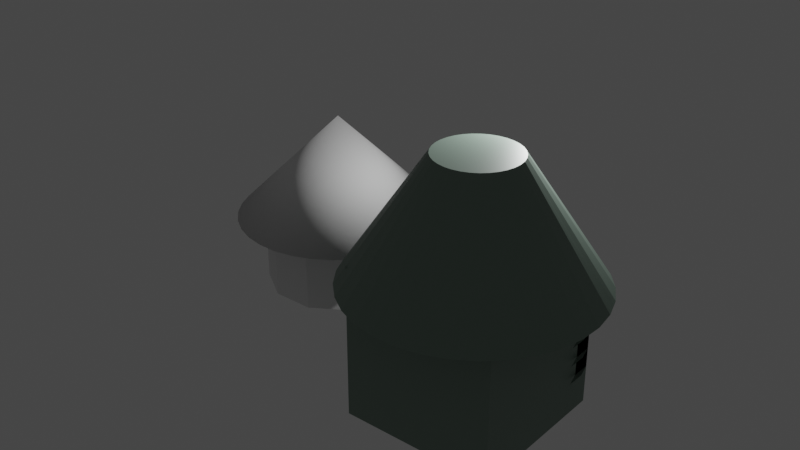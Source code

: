 # Source: 3DHut.blend  (saved by Blender 2.90.8; exported with 4.5.12 LTS)
import bpy
from mathutils import Matrix  # noqa: F401  (used for matrix-valued properties, if any)

bpy.ops.wm.read_factory_settings(use_empty=True)
scene = bpy.context.scene
scene.name = 'Scene'

# ---- collections
col_collection = bpy.data.collections.new('Collection'); scene.collection.children.link(col_collection)

# ---- materials (node trees are filled in below, after node groups)
mat_material_001 = bpy.data.materials.new('Material.001')
mat_material_001.use_transparent_shadow = False

# ---- material node trees
mat_material_001.use_nodes = True; mat_material_001.node_tree.nodes.clear()
_N = mat_material_001.node_tree.nodes; _L = mat_material_001.node_tree.links
n0 = _N.new('ShaderNodeBsdfPrincipled'); n0.name = 'Principled BSDF'; n0.location = (10, 300)
n0.distribution = 'GGX'
n0.subsurface_method = 'BURLEY'
n0.inputs[0].default_value = (0.1906, 0.2598, 0.2158, 1.0)
n0.inputs[3].default_value = 1.45
n0.inputs[10].default_value = 0.0
n0.inputs[27].default_value = (0.0, 0.0, 0.0, 1.0)
n0.inputs[28].default_value = 1.0
n1 = _N.new('ShaderNodeOutputMaterial'); n1.name = 'Material Output'; n1.location = (300, 300)
_L.new(n0.outputs[0], n1.inputs[0])
n1.is_active_output = True

# ---- world
world_world = bpy.data.worlds.new('World'); scene.world = world_world
world_world.use_nodes = True; world_world.node_tree.nodes.clear()
_N = world_world.node_tree.nodes; _L = world_world.node_tree.links
n0 = _N.new('ShaderNodeOutputWorld'); n0.name = 'World Output'; n0.location = (300, 300)
n1 = _N.new('ShaderNodeBackground'); n1.name = 'Background'; n1.location = (10, 300)
n1.inputs[0].default_value = (0.05088, 0.05088, 0.05088, 1.0)
_L.new(n1.outputs[0], n0.inputs[0])
n0.is_active_output = True
world_world.color = (0.05088, 0.05088, 0.05088)
world_world.use_sun_shadow = False
world_world.sun_shadow_jitter_overblur = 0.0

# ---- lights
light_light = bpy.data.lights.new('Light', 'POINT')
light_light.transmission_factor = 0.0
light_light.energy = 1000.0
light_light.shadow_soft_size = 0.1
light_light.shadow_maximum_resolution = 0.006
light_light.use_absolute_resolution = True

# ---- meshes
me_cylinder_003 = bpy.data.meshes.new('Cylinder.003')
me_cylinder_003.from_pydata([(0.0, 2.0, -1.0), (0.0, 2.0, 1.0), (1.081, 1.683, -1.0), (1.081, 1.683, 1.0), (1.819, 0.8308, -1.0), (1.819, 0.8308, 1.0), (1.98, -0.2846, -1.0), (1.98, -0.2846, 1.0), (1.511, -1.31, -1.0), (1.511, -1.31, 1.0), (0.5635, -1.919, -1.0), (0.5635, -1.919, 1.0), (-0.5635, -1.919, -1.0), (-0.5635, -1.919, 1.0), (-1.511, -1.31, -1.0), (-1.511, -1.31, 1.0), (-1.98, -0.2846, -1.0), (-1.98, -0.2846, 1.0), (-1.819, 0.8308, -1.0), (-1.819, 0.8308, 1.0), (-1.081, 1.683, -1.0), (-1.081, 1.683, 1.0), (-0.03211, 2.815, 0.8945), (0.4903, 2.765, 0.8945), (0.9939, 2.617, 0.8945), (1.46, 2.377, 0.8945), (1.873, 2.053, 0.8945), (2.217, 1.656, 0.8945), (2.479, 1.201, 0.8945), (2.651, 0.7055, 0.8945), (2.725, 0.186, 0.8945), (2.7, -0.3382, 0.8945), (2.577, -0.8483, 0.8945), (2.359, -1.326, 0.8945), (2.054, -1.753, 0.8945), (1.674, -2.115, 0.8945), (1.233, -2.399, 0.8945), (0.7456, -2.594, 0.8945), (0.2303, -2.693, 0.8945), (-0.2945, -2.693, 0.8945), (-0.8099, -2.594, 0.8945), (-1.297, -2.399, 0.8945), (-1.739, -2.115, 0.8945), (-2.118, -1.753, 0.8945), (-2.423, -1.326, 0.8945), (-2.641, -0.8483, 0.8945), (-2.765, -0.3382, 0.8945), (-2.79, 0.186, 0.8945), (-2.715, 0.7055, 0.8945), (-2.543, 1.201, 0.8945), (-2.281, 1.656, 0.8945), (-1.937, 2.053, 0.8945), (-1.525, 2.377, 0.8945), (-1.058, 2.617, 0.8945), (-0.5546, 2.765, 0.8945), (-0.03211, 0.05463, 3.655)], [], [(2, 3, 5, 4), (4, 5, 7, 6), (6, 7, 9, 8), (8, 9, 11, 10), (10, 11, 13, 12), (12, 13, 15, 14), (14, 15, 17, 16), (16, 17, 19, 18), (3, 1, 21, 19, 17, 15, 13, 11, 9, 7, 5), (18, 19, 21, 20), (20, 21, 1, 0), (0, 2, 4, 6, 8, 10, 12, 14, 16, 18, 20), (22, 55, 23), (23, 55, 24), (24, 55, 25), (25, 55, 26), (26, 55, 27), (27, 55, 28), (28, 55, 29), (29, 55, 30), (30, 55, 31), (31, 55, 32), (32, 55, 33), (33, 55, 34), (34, 55, 35), (35, 55, 36), (36, 55, 37), (37, 55, 38), (38, 55, 39), (39, 55, 40), (40, 55, 41), (41, 55, 42), (42, 55, 43), (43, 55, 44), (44, 55, 45), (45, 55, 46), (46, 55, 47), (47, 55, 48), (48, 55, 49), (49, 55, 50), (50, 55, 51), (51, 55, 52), (52, 55, 53), (22, 23, 24, 25, 26, 27, 28, 29, 30, 31, 32, 33, 34, 35, 36, 37, 38, 39, 40, 41, 42, 43, 44, 45, 46, 47, 48, 49, 50, 51, 52, 53, 54), (53, 55, 54), (54, 55, 22)])
me_cylinder_003.polygons.foreach_set('use_smooth', [0, 0, 0, 0, 0, 0, 0, 0, 0, 0, 0, 0, 1, 1, 1, 1, 1, 1, 1, 1, 1, 1, 1, 1, 1, 1, 1, 1, 1, 1, 1, 1, 1, 1, 1, 1, 1, 1, 1, 1, 1, 1, 1, 1, 1, 1])
_uv = me_cylinder_003.uv_layers.new(name='UVMap')
_uv.uv.foreach_set('vector', [0.9091, 0.5, 0.9091, 1.0, 0.8182, 1.0, 0.8182, 0.5, 0.8182, 0.5, 0.8182, 1.0, 0.7273, 1.0, 0.7273, 0.5, 0.7273, 0.5, 0.7273, 1.0, 0.6364, 1.0, 0.6364, 0.5, 0.6364, 0.5, 0.6364, 1.0, 0.5455, 1.0, 0.5455, 0.5, 0.5455, 0.5, 0.5455, 1.0, 0.4545, 1.0, 0.4545, 0.5, 0.4545, 0.5, 0.4545, 1.0, 0.3636, 1.0, 0.3636, 0.5, 0.3636, 0.5, 0.3636, 1.0, 0.2727, 1.0, 0.2727, 0.5, 0.2727, 0.5, 0.2727, 1.0, 0.1818, 1.0, 0.1818, 0.5, 0.3798, 0.4519, 0.25, 0.49, 0.1202, 0.4519, 0.03169, 0.3497, 0.01244, 0.2158, 0.06862, 0.09283, 0.1824, 0.01972, 0.3176, 0.01972, 0.4314, 0.09283, 0.4876, 0.2158, 0.4683, 0.3497, 0.1818, 0.5, 0.1818, 1.0, 0.09091, 1.0, 0.09091, 0.5, 0.09091, 0.5, 0.09091, 1.0, -1.788e-07, 1.0, -1.788e-07, 0.5, 0.75, 0.49, 0.8798, 0.4519, 0.9683, 0.3497, 0.9876, 0.2158, 0.9314, 0.09283, 0.8176, 0.01972, 0.6824, 0.01972, 0.5686, 0.09283, 0.5124, 0.2158, 0.5317, 0.3497, 0.6202, 0.4519, 0.25, 0.49, 0.25, 0.25, 0.2954, 0.4857, 0.2954, 0.4857, 0.25, 0.25, 0.3392, 0.4728, 0.3392, 0.4728, 0.25, 0.25, 0.3798, 0.4519, 0.3798, 0.4519, 0.25, 0.25, 0.4156, 0.4237, 0.4156, 0.4237, 0.25, 0.25, 0.4455, 0.3892, 0.4455, 0.3892, 0.25, 0.25, 0.4683, 0.3497, 0.4683, 0.3497, 0.25, 0.25, 0.4832, 0.3066, 0.4832, 0.3066, 0.25, 0.25, 0.4897, 0.2614, 0.4897, 0.2614, 0.25, 0.25, 0.4876, 0.2158, 0.4876, 0.2158, 0.25, 0.25, 0.4768, 0.1715, 0.4768, 0.1715, 0.25, 0.25, 0.4578, 0.13, 0.4578, 0.13, 0.25, 0.25, 0.4314, 0.09283, 0.4314, 0.09283, 0.25, 0.25, 0.3984, 0.06135, 0.3984, 0.06135, 0.25, 0.25, 0.36, 0.03668, 0.36, 0.03668, 0.25, 0.25, 0.3176, 0.01972, 0.3176, 0.01972, 0.25, 0.25, 0.2728, 0.01109, 0.2728, 0.01109, 0.25, 0.25, 0.2272, 0.01109, 0.2272, 0.01109, 0.25, 0.25, 0.1824, 0.01972, 0.1824, 0.01972, 0.25, 0.25, 0.14, 0.03668, 0.14, 0.03668, 0.25, 0.25, 0.1016, 0.06135, 0.1016, 0.06135, 0.25, 0.25, 0.06862, 0.09283, 0.06862, 0.09283, 0.25, 0.25, 0.04215, 0.13, 0.04215, 0.13, 0.25, 0.25, 0.0232, 0.1715, 0.0232, 0.1715, 0.25, 0.25, 0.01244, 0.2158, 0.01244, 0.2158, 0.25, 0.25, 0.01027, 0.2614, 0.01027, 0.2614, 0.25, 0.25, 0.01677, 0.3066, 0.01677, 0.3066, 0.25, 0.25, 0.03169, 0.3497, 0.03169, 0.3497, 0.25, 0.25, 0.0545, 0.3892, 0.0545, 0.3892, 0.25, 0.25, 0.08438, 0.4237, 0.08438, 0.4237, 0.25, 0.25, 0.1202, 0.4519, 0.1202, 0.4519, 0.25, 0.25, 0.1608, 0.4728, 0.75, 0.49, 0.7954, 0.4857, 0.8392, 0.4728, 0.8798, 0.4519, 0.9156, 0.4237, 0.9455, 0.3892, 0.9683, 0.3497, 0.9832, 0.3066, 0.9897, 0.2614, 0.9876, 0.2158, 0.9768, 0.1715, 0.9578, 0.13, 0.9314, 0.09283, 0.8984, 0.06135, 0.86, 0.03668, 0.8176, 0.01972, 0.7728, 0.01109, 0.7272, 0.01109, 0.6824, 0.01972, 0.64, 0.03668, 0.6016, 0.06135, 0.5686, 0.09283, 0.5422, 0.13, 0.5232, 0.1715, 0.5124, 0.2158, 0.5103, 0.2614, 0.5168, 0.3066, 0.5317, 0.3497, 0.5545, 0.3892, 0.5844, 0.4237, 0.6202, 0.4519, 0.6608, 0.4728, 0.7046, 0.4857, 0.1608, 0.4728, 0.25, 0.25, 0.2046, 0.4857, 0.2046, 0.4857, 0.25, 0.25, 0.25, 0.49])
me_cylinder_003.use_remesh_fix_poles = True
me_cylinder_003.use_remesh_preserve_attributes = False
me_cylinder_003.use_mirror_vertex_groups = False
me_cylinder_003.update()
me_cylinder_004 = bpy.data.meshes.new('Cylinder.004')
me_cylinder_004.from_pydata([(1.98, -0.2846, -1.0)], [], [])
_uv = me_cylinder_004.uv_layers.new(name='UVMap')
_uv.uv.foreach_set('vector', [])
me_cylinder_004.use_remesh_fix_poles = True
me_cylinder_004.use_remesh_preserve_attributes = False
me_cylinder_004.use_mirror_vertex_groups = False
me_cylinder_004.update()
me_cube_001 = bpy.data.meshes.new('Cube.001')
me_cube_001.from_pydata([(-0.1, -0.1, -0.1), (-0.1, -0.1, 0.1), (-0.1, 0.1, -0.1), (-0.1, 0.1, 0.1), (0.1, -0.1, -0.1), (0.1, -0.1, 0.1), (0.1, 0.1, -0.1), (0.1, 0.1, 0.1), (-0.942, 0.1577, -0.7963), (-0.942, 0.1577, 1.204), (0.1393, -0.1598, -0.7963), (0.1393, -0.1598, 1.204)], [], [(0, 1, 3, 2), (2, 3, 7, 6), (6, 7, 5, 4), (4, 5, 1, 0), (2, 6, 4, 0), (7, 3, 1, 5), (8, 9, 11, 10)])
me_cube_001.polygons.foreach_set('use_smooth', [1, 1, 1, 1, 1, 1, 0])
_uv = me_cube_001.uv_layers.new(name='UVMap')
_uv.uv.foreach_set('vector', [0.375, 0.0, 0.625, 0.0, 0.625, 0.25, 0.375, 0.25, 0.375, 0.25, 0.625, 0.25, 0.625, 0.5, 0.375, 0.5, 0.375, 0.5, 0.625, 0.5, 0.625, 0.75, 0.375, 0.75, 0.375, 0.75, 0.625, 0.75, 0.625, 1.0, 0.375, 1.0, 0.125, 0.5, 0.375, 0.5, 0.375, 0.75, 0.125, 0.75, 0.625, 0.5, 0.875, 0.5, 0.875, 0.75, 0.625, 0.75, 1.0, 0.5, 1.0, 1.0, 0.9091, 1.0, 0.9091, 0.5])
me_cube_001.use_remesh_fix_poles = True
me_cube_001.use_remesh_preserve_attributes = False
me_cube_001.use_mirror_vertex_groups = False
me_cube_001.update()
me_cube_005 = bpy.data.meshes.new('Cube.005')
me_cube_005.from_pydata([(-1.9, -1.9, -1.9), (-1.9, -1.9, 1.9), (-1.9, 1.9, -1.9), (-1.9, 1.9, 1.9), (1.9, -1.9, -1.9), (1.9, -1.9, 1.9), (1.9, 1.9, -1.9), (1.9, 1.9, 1.9), (-1.9, 1.9, 0.0), (0.1187, 1.9, -1.9), (0.0, 1.9, 1.9), (1.9, 1.9, 0.0), (0.09447, 1.9, 0.09447), (-1.9, 1.9, -0.95), (-1.069, 1.9, -1.9), (1.9, 1.9, -0.95), (-1.9, 1.9, 0.95), (0.95, 1.9, -1.9), (1.9, 1.9, 0.95), (0.95, 1.9, 0.0), (-1.016, 1.9, 0.02743), (0.05937, 1.9, -0.95), (-1.069, 1.9, -0.95), (0.95, 1.9, -0.95), (-1.9, 1.9, 0.475), (1.9, 1.9, 0.475), (1.425, 1.9, 0.0), (-0.5938, 1.9, 0.05938), (0.475, 1.9, 0.0), (-1.425, 1.9, 0.0), (-1.425, 1.9, 0.475), (1.425, 1.9, 0.475), (0.09101, 2.96, 1.425), (0.09101, 0.9602, 4.425), (0.6588, 2.906, 1.425), (0.2803, 0.9421, 4.425), (1.206, 2.745, 1.425), (0.4627, 0.8886, 4.425), (1.713, 2.484, 1.425), (0.6317, 0.8015, 4.425), (2.161, 2.131, 1.425), (0.7811, 0.6839, 4.425), (2.535, 1.7, 1.425), (0.9056, 0.5403, 4.425), (2.82, 1.206, 1.425), (1.001, 0.3756, 4.425), (3.006, 0.6675, 1.425), (1.063, 0.196, 4.425), (3.088, 0.103, 1.425), (1.09, 0.007788, 4.425), (3.06, -0.4667, 1.425), (1.081, -0.1821, 4.425), (2.926, -1.021, 1.425), (1.036, -0.3669, 4.425), (2.689, -1.54, 1.425), (0.957, -0.5398, 4.425), (2.358, -2.004, 1.425), (0.8468, -0.6947, 4.425), (1.945, -2.398, 1.425), (0.7092, -0.8258, 4.425), (1.466, -2.706, 1.425), (0.5492, -0.9286, 4.425), (0.9362, -2.918, 1.425), (0.3727, -0.9993, 4.425), (0.3762, -3.026, 1.425), (0.1861, -1.035, 4.425), (-0.1942, -3.026, 1.425), (-0.004042, -1.035, 4.425), (-0.7542, -2.918, 1.425), (-0.1907, -0.9993, 4.425), (-1.284, -2.706, 1.425), (-0.3672, -0.9286, 4.425), (-1.763, -2.398, 1.425), (-0.5271, -0.8258, 4.425), (-2.176, -2.004, 1.425), (-0.6647, -0.6947, 4.425), (-2.507, -1.54, 1.425), (-0.775, -0.5398, 4.425), (-2.744, -1.021, 1.425), (-0.854, -0.3669, 4.425), (-2.878, -0.4667, 1.425), (-0.8988, -0.1821, 4.425), (-2.906, 0.103, 1.425), (-0.9079, 0.007789, 4.425), (-2.824, 0.6675, 1.425), (-0.8808, 0.196, 4.425), (-2.638, 1.206, 1.425), (-0.8186, 0.3756, 4.425), (-2.353, 1.7, 1.425), (-0.7236, 0.5403, 4.425), (-1.979, 2.131, 1.425), (-0.5991, 0.6839, 4.425), (-1.531, 2.484, 1.425), (-0.4496, 0.8015, 4.425), (-1.024, 2.745, 1.425), (-0.2806, 0.8886, 4.425), (-0.4767, 2.906, 1.425), (-0.09823, 0.9421, 4.425), (0.3749, 2.933, 1.425), (0.1856, 0.9512, 4.425), (0.09101, 1.96, 2.925), (0.4695, 1.924, 2.925), (0.9324, 2.826, 1.425), (0.3715, 0.9154, 4.425), (0.8343, 1.817, 2.925), (1.459, 2.615, 1.425), (0.5472, 0.845, 4.425), (1.172, 1.643, 2.925), (1.937, 2.308, 1.425), (0.7064, 0.7427, 4.425), (1.471, 1.408, 2.925), (2.348, 1.916, 1.425), (0.8433, 0.6121, 4.425), (1.72, 1.12, 2.925), (2.677, 1.453, 1.425), (0.9531, 0.4579, 4.425), (1.91, 0.791, 2.925), (2.913, 0.937, 1.425), (1.032, 0.2858, 4.425), (2.035, 0.4317, 2.925), (-1.907, 0.05537, 2.925), (-2.865, 0.3852, 1.425), (-0.8943, 0.1019, 4.425), (-1.853, 0.4317, 2.925), (-2.731, 0.937, 1.425), (-0.8497, 0.2858, 4.425), (-1.728, 0.791, 2.925), (-2.495, 1.453, 1.425), (-0.7711, 0.4579, 4.425), (-1.538, 1.12, 2.925), (-2.166, 1.916, 1.425), (-0.6613, 0.6121, 4.425), (-1.289, 1.408, 2.925), (-1.755, 2.308, 1.425), (-0.5243, 0.7427, 4.425), (-0.9903, 1.643, 2.925), (-1.277, 2.615, 1.425), (-0.3651, 0.845, 4.425), (-0.6523, 1.817, 2.925), (-0.7504, 2.826, 1.425), (-0.1894, 0.9154, 4.425), (-0.2875, 1.924, 2.925), (-0.1929, 2.933, 1.425), (-0.00361, 0.9512, 4.425), (-0.09823, 1.942, 2.925), (-0.4699, 1.871, 2.925), (-0.8213, 1.73, 2.925), (-1.14, 1.525, 2.925), (-1.414, 1.264, 2.925), (-1.633, 0.9557, 2.925), (-1.79, 0.6114, 2.925), (-1.88, 0.2435, 2.925), (1.972, 0.6114, 2.925), (1.815, 0.9557, 2.925), (1.596, 1.264, 2.925), (1.322, 1.525, 2.925), (1.003, 1.73, 2.925), (0.6519, 1.871, 2.925), (0.2803, 1.942, 2.925), (0.5168, 2.92, 1.425), (0.5641, 2.415, 2.175), (1.069, 2.785, 1.425), (1.02, 2.281, 2.175), (1.586, 2.549, 1.425), (1.443, 2.063, 2.175), (2.049, 2.22, 1.425), (1.816, 1.77, 2.175), (2.441, 1.808, 1.425), (2.127, 1.41, 2.175), (2.749, 1.33, 1.425), (2.365, 0.9987, 2.175), (2.96, 0.8022, 1.425), (2.521, 0.5496, 2.175), (-2.406, 0.07916, 2.175), (-2.845, 0.5264, 1.425), (-2.339, 0.5496, 2.175), (-2.685, 1.072, 1.425), (-2.183, 0.9987, 2.175), (-2.424, 1.577, 1.425), (-1.945, 1.41, 2.175), (-2.073, 2.024, 1.425), (-1.634, 1.77, 2.175), (-1.643, 2.396, 1.425), (-1.261, 2.063, 2.175), (-1.151, 2.68, 1.425), (-0.8381, 2.281, 2.175), (-0.6135, 2.866, 1.425), (-0.3821, 2.415, 2.175), (-0.05092, 2.947, 1.425), (0.233, 2.947, 1.425), (0.09101, 2.46, 2.175), (0.7956, 2.866, 1.425), (1.333, 2.68, 1.425), (1.825, 2.396, 1.425), (2.255, 2.024, 1.425), (2.606, 1.577, 1.425), (2.867, 1.072, 1.425), (-2.885, 0.2441, 1.425), (-2.778, 0.8022, 1.425), (-2.567, 1.33, 1.425), (-2.259, 1.808, 1.425), (-1.867, 2.22, 1.425), (-1.404, 2.549, 1.425), (-0.8872, 2.785, 1.425), (-0.3348, 2.92, 1.425), (-0.00361, 1.951, 2.925), (-0.1929, 1.933, 2.925), (-0.1455, 2.438, 2.175), (-0.3787, 1.897, 2.925), (-0.5611, 1.844, 2.925), (-0.6101, 2.348, 2.175), (-0.7368, 1.773, 2.925), (-0.9058, 1.686, 2.925), (-1.049, 2.172, 2.175), (-1.065, 1.584, 2.925), (-1.214, 1.466, 2.925), (-1.447, 1.916, 2.175), (-1.351, 1.336, 2.925), (-1.476, 1.192, 2.925), (-1.79, 1.59, 2.175), (-1.586, 1.038, 2.925), (-1.681, 0.8734, 2.925), (-2.064, 1.205, 2.175), (-1.759, 0.7012, 2.925), (-1.822, 0.5216, 2.925), (-2.261, 0.7742, 2.175), (2.004, 0.5216, 2.925), (1.941, 0.7012, 2.925), (2.443, 0.7742, 2.175), (1.863, 0.8734, 2.925), (1.768, 1.038, 2.925), (2.246, 1.205, 2.175), (1.658, 1.192, 2.925), (1.533, 1.336, 2.925), (1.972, 1.59, 2.175), (1.396, 1.466, 2.925), (1.247, 1.584, 2.925), (1.629, 1.916, 2.175), (1.088, 1.686, 2.925), (0.9188, 1.773, 2.925), (1.231, 2.172, 2.175), (0.7431, 1.844, 2.925), (0.5607, 1.897, 2.925), (0.7922, 2.348, 2.175), (0.3749, 1.933, 2.925), (0.1856, 1.951, 2.925), (0.3276, 2.438, 2.175), (0.2093, 2.449, 2.175), (0.4459, 2.426, 2.175), (0.6781, 2.382, 2.175), (0.9062, 2.315, 2.175), (1.126, 2.227, 2.175), (1.337, 2.118, 2.175), (1.536, 1.99, 2.175), (1.723, 1.843, 2.175), (1.894, 1.68, 2.175), (2.05, 1.5, 2.175), (2.187, 1.307, 2.175), (2.306, 1.102, 2.175), (2.404, 0.8865, 2.175), (2.482, 0.6619, 2.175), (-2.3, 0.6619, 2.175), (-2.222, 0.8865, 2.175), (-2.124, 1.102, 2.175), (-2.005, 1.307, 2.175), (-1.868, 1.5, 2.175), (-1.712, 1.68, 2.175), (-1.541, 1.843, 2.175), (-1.354, 1.99, 2.175), (-1.155, 2.118, 2.175), (-0.9437, 2.227, 2.175), (-0.7241, 2.315, 2.175), (-0.4961, 2.382, 2.175), (-0.2638, 2.426, 2.175), (-0.02727, 2.449, 2.175), (1.662, 1.9, 0.0), (1.9, 1.9, -0.475), (1.425, 1.9, -0.95), (0.95, 1.9, -0.475), (1.188, 1.9, 0.0), (2.022, 1.482, 0.02073), (2.022, 1.482, -0.9293), (1.072, 1.482, 0.02073), (1.072, 1.482, -0.9293), (1.547, 1.482, 0.02073), (1.785, 1.482, 0.02073), (2.022, 1.482, -0.4543), (1.547, 1.482, -0.9293), (1.072, 1.482, -0.4543), (1.31, 1.482, 0.02073), (0.7125, 1.9, 0.0), (0.1187, 1.9, -0.475), (0.475, 1.9, -0.95), (0.95, 1.9, -0.7125), (0.2375, 1.9, 0.0), (0.95, 1.9, -0.2375), (1.069, 1.9, 0.0), (1.9, 1.431, 0.0), (1.9, 1.431, -0.95), (0.95, 1.431, 0.0), (0.95, 1.431, -0.95), (1.425, 1.431, 0.0), (1.662, 1.431, 0.0), (1.9, 1.431, -0.475), (1.425, 1.431, -0.95), (0.95, 1.431, -0.475), (1.188, 1.431, 0.0), (2.022, 1.013, 0.02073), (2.022, 1.013, -0.9293), (2.022, 1.013, -0.4543), (0.7125, 1.431, 0.0), (0.95, 1.431, -0.7125), (0.95, 1.431, -0.2375), (1.069, 1.431, 0.0), (0.1187, 1.135, -1.703), (0.09447, 1.135, 0.2918), (-1.069, 1.135, -1.703), (-1.016, 1.135, 0.2247), (0.05937, 1.135, -0.7527), (-1.069, 1.135, -0.7527), (-0.5938, 1.135, 0.2567), (0.1187, 1.135, -0.2777), (-0.04538, 1.08, -1.915), (-0.06966, 1.08, 0.07912), (-1.233, 1.08, -1.915), (-1.18, 1.08, 0.01209), (-0.1048, 1.08, -0.9653), (-1.233, 1.08, -0.9653), (-0.7579, 1.08, 0.04403), (-0.04538, 1.08, -0.4903), (-0.2481, 1.9, -1.9), (-0.2724, 1.9, 0.09447), (-1.436, 1.9, -1.9), (-1.383, 1.9, 0.02743), (-0.3075, 1.9, -0.95), (-1.436, 1.9, -0.95), (-0.9606, 1.9, 0.05938), (-0.2481, 1.9, -0.475), (-0.1294, 1.9, 0.0), (-1.436, 1.135, -1.703), (-0.3075, 1.135, -0.7527), (-1.436, 1.135, -0.7527), (-0.4716, 1.08, -0.9653), (-0.4122, 1.08, -0.4903)], [(19, 282), (23, 283), (26, 284), (275, 285), (277, 287), (278, 288), (279, 289)], [(0, 1, 3, 16, 24, 8, 13, 2), (19, 31, 26, 279, 296), (6, 15, 276, 11, 25, 18, 7, 5, 4), (4, 5, 1, 0), (2, 14, 9, 17, 6, 4, 0), (7, 10, 3, 1, 5), (276, 15, 298, 303), (30, 27, 20), (8, 24, 29), (2, 13, 22, 14), (13, 8, 29, 20, 22), (17, 23, 277, 15, 6), (9, 21, 292, 23, 17), (21, 291, 12, 294, 28, 290, 19, 295, 278, 293, 23, 292), (28, 31, 19, 290), (12, 10, 7, 18, 31, 28, 294), (29, 30, 20), (29, 24, 30), (24, 16, 30), (16, 3, 10, 12, 27, 30), (26, 25, 11, 275), (26, 31, 25), (31, 18, 25), (158, 99, 35, 101, 244), (157, 103, 37, 104, 241), (156, 106, 39, 107, 238), (155, 109, 41, 110, 235), (154, 112, 43, 113, 232), (153, 115, 45, 116, 229), (152, 118, 47, 119, 226), (46, 172, 119, 47, 49, 48), (48, 49, 51, 50), (50, 51, 53, 52), (52, 53, 55, 54), (54, 55, 57, 56), (56, 57, 59, 58), (58, 59, 61, 60), (60, 61, 63, 62), (62, 63, 65, 64), (64, 65, 67, 66), (66, 67, 69, 68), (68, 69, 71, 70), (70, 71, 73, 72), (72, 73, 75, 74), (74, 75, 77, 76), (76, 77, 79, 78), (78, 79, 81, 80), (80, 81, 83, 120, 173, 82), (151, 122, 85, 123), (150, 125, 87, 126, 223), (149, 128, 89, 129, 220), (148, 131, 91, 132, 217), (147, 134, 93, 135, 214), (146, 137, 95, 138, 211), (35, 99, 33, 143, 97, 140, 95, 137, 93, 134, 91, 131, 89, 128, 87, 125, 85, 122, 83, 81, 79, 77, 75, 73, 71, 69, 67, 65, 63, 61, 59, 57, 55, 53, 51, 49, 47, 118, 45, 115, 43, 112, 41, 109, 39, 106, 37, 103), (145, 140, 97, 141, 208), (144, 143, 33, 100, 205), (32, 189, 98, 159, 34, 191, 102, 161, 36, 192, 105, 163, 38, 193, 108, 165, 40, 194, 111, 167, 42, 195, 114, 169, 44, 196, 117, 171, 46, 48, 50, 52, 54, 56, 58, 60, 62, 64, 66, 68, 70, 72, 74, 76, 78, 80, 82, 197, 121, 174, 84, 198, 124, 176, 86, 199, 127, 178, 88, 200, 130, 180, 90, 201, 133, 182, 92, 202, 136, 184, 94, 203, 139, 186, 96, 204, 142, 188), (274, 205, 100, 190), (273, 206, 144, 207), (141, 97, 143, 144, 206), (272, 208, 141, 187), (271, 209, 145, 210), (138, 95, 140, 145, 209), (270, 211, 138, 185), (269, 212, 146, 213), (135, 93, 137, 146, 212), (268, 214, 135, 183), (267, 215, 147, 216), (132, 91, 134, 147, 215), (266, 217, 132, 181), (265, 218, 148, 219), (129, 89, 131, 148, 218), (264, 220, 129, 179), (263, 221, 149, 222), (126, 87, 128, 149, 221), (262, 223, 126, 177), (261, 224, 150, 225), (123, 85, 125, 150, 224), (174, 175, 84), (173, 120, 151, 121, 197), (120, 83, 122, 151), (260, 226, 119, 172), (259, 227, 152, 228), (116, 45, 118, 152, 227), (258, 229, 116, 170), (257, 230, 153, 231), (113, 43, 115, 153, 230), (256, 232, 113, 168), (255, 233, 154, 234), (110, 41, 112, 154, 233), (254, 235, 110, 166), (253, 236, 155, 237), (107, 39, 109, 155, 236), (252, 238, 107, 164), (251, 239, 156, 240), (104, 37, 106, 156, 239), (250, 241, 104, 162), (249, 242, 157, 243), (101, 35, 103, 157, 242), (248, 244, 101, 160), (247, 245, 158, 246), (100, 33, 99, 158, 245), (189, 247, 246, 98), (32, 190, 247, 189), (190, 100, 245, 247), (159, 248, 160, 34), (98, 246, 248, 159), (246, 158, 244, 248), (191, 249, 243, 102), (34, 160, 249, 191), (160, 101, 242, 249), (161, 250, 162, 36), (102, 243, 250, 161), (243, 157, 241, 250), (192, 251, 240, 105), (36, 162, 251, 192), (162, 104, 239, 251), (163, 252, 164, 38), (105, 240, 252, 163), (240, 156, 238, 252), (193, 253, 237, 108), (38, 164, 253, 193), (164, 107, 236, 253), (165, 254, 166, 40), (108, 237, 254, 165), (237, 155, 235, 254), (194, 255, 234, 111), (40, 166, 255, 194), (166, 110, 233, 255), (167, 256, 168, 42), (111, 234, 256, 167), (234, 154, 232, 256), (195, 257, 231, 114), (42, 168, 257, 195), (168, 113, 230, 257), (169, 258, 170, 44), (114, 231, 258, 169), (231, 153, 229, 258), (196, 259, 228, 117), (44, 170, 259, 196), (170, 116, 227, 259), (171, 260, 172, 46), (117, 228, 260, 171), (228, 152, 226, 260), (82, 173, 197), (121, 151, 123, 175, 174), (198, 261, 225, 124), (84, 175, 261, 198), (175, 123, 224, 261), (176, 262, 177, 86), (124, 225, 262, 176), (225, 150, 223, 262), (199, 263, 222, 127), (86, 177, 263, 199), (177, 126, 221, 263), (178, 264, 179, 88), (127, 222, 264, 178), (222, 149, 220, 264), (200, 265, 219, 130), (88, 179, 265, 200), (179, 129, 218, 265), (180, 266, 181, 90), (130, 219, 266, 180), (219, 148, 217, 266), (201, 267, 216, 133), (90, 181, 267, 201), (181, 132, 215, 267), (182, 268, 183, 92), (133, 216, 268, 182), (216, 147, 214, 268), (202, 269, 213, 136), (92, 183, 269, 202), (183, 135, 212, 269), (184, 270, 185, 94), (136, 213, 270, 184), (213, 146, 211, 270), (203, 271, 210, 139), (94, 185, 271, 203), (185, 138, 209, 271), (186, 272, 187, 96), (139, 210, 272, 186), (210, 145, 208, 272), (204, 273, 207, 142), (96, 187, 273, 204), (187, 141, 206, 273), (188, 274, 190, 32), (142, 207, 274, 188), (207, 144, 205, 274), (300, 311, 305, 312, 299, 313, 306, 301, 302, 297, 303, 298, 304), (11, 280, 307, 297), (295, 19, 299, 312), (15, 281, 308, 298), (19, 296, 313, 299), (275, 11, 297, 302), (26, 275, 302, 301), (279, 26, 301, 306), (11, 276, 303, 297), (15, 277, 304, 298), (290, 19, 299, 310), (277, 23, 300, 304), (278, 295, 312, 305), (293, 278, 305, 311), (276, 286, 309, 303), (296, 279, 306, 313), (23, 293, 311, 300), (22, 20, 317, 319), (9, 14, 316, 314), (20, 27, 320, 317), (27, 12, 315, 320), (291, 21, 318, 321), (12, 291, 321, 315), (291, 12, 331, 337), (21, 9, 314, 318), (319, 317, 325, 327), (321, 318, 326, 329), (318, 314, 322, 326), (317, 320, 328, 325), (316, 319, 327, 324), (314, 316, 324, 322), (320, 315, 323, 328), (315, 321, 329, 323), (332, 335, 341, 339), (27, 20, 333, 336), (21, 318, 340, 334), (21, 291, 337, 334), (14, 9, 330, 332), (12, 294, 338, 331), (22, 319, 341, 335), (14, 22, 335, 332), (316, 14, 332, 339), (12, 27, 336, 331), (20, 22, 335, 333), (318, 326, 342, 340), (319, 316, 339, 341), (329, 326, 342, 343), (9, 21, 334, 330)])
_uv = me_cube_005.uv_layers.new(name='UVMap')
_uv.uv.foreach_set('vector', [0.375, 0.0, 0.625, 0.0, 0.625, 0.25, 0.5625, 0.25, 0.5312, 0.25, 0.5, 0.25, 0.4375, 0.25, 0.375, 0.25, 0.5, 0.4375, 0.5312, 0.4688, 0.5, 0.4688, 0.5, 0.4531, 0.5, 0.4453, 0.375, 0.5, 0.4375, 0.5, 0.4688, 0.5, 0.5, 0.5, 0.5312, 0.5, 0.5625, 0.5, 0.625, 0.5, 0.625, 0.75, 0.375, 0.75, 0.375, 0.75, 0.625, 0.75, 0.625, 1.0, 0.375, 1.0, 0.125, 0.5, 0.1797, 0.5, 0.2578, 0.5, 0.3125, 0.5, 0.375, 0.5, 0.375, 0.75, 0.125, 0.75, 0.625, 0.5, 0.75, 0.5, 0.875, 0.5, 0.875, 0.75, 0.625, 0.75, 0.4688, 0.5, 0.4375, 0.5, 0.4375, 0.5, 0.4688, 0.5, 0.5312, 0.2812, 0.5039, 0.3359, 0.5018, 0.3081, 0.5, 0.25, 0.5312, 0.25, 0.5, 0.2812, 0.375, 0.25, 0.4375, 0.25, 0.4375, 0.3047, 0.375, 0.3047, 0.4375, 0.25, 0.5, 0.25, 0.5, 0.2812, 0.5018, 0.3081, 0.4375, 0.3047, 0.375, 0.4375, 0.4375, 0.4375, 0.4375, 0.4688, 0.4375, 0.5, 0.375, 0.5, 0.375, 0.3828, 0.4375, 0.3789, 0.4375, 0.4062, 0.4375, 0.4375, 0.375, 0.4375, 0.4375, 0.3789, 0.4688, 0.3828, 0.5062, 0.3812, 0.5, 0.3906, 0.5, 0.4062, 0.5, 0.4219, 0.5, 0.4375, 0.4844, 0.4375, 0.4688, 0.4375, 0.4531, 0.4375, 0.4375, 0.4375, 0.4375, 0.4062, 0.5, 0.4062, 0.5312, 0.4688, 0.5, 0.4375, 0.5, 0.4219, 0.5062, 0.3812, 0.625, 0.375, 0.625, 0.5, 0.5625, 0.5, 0.5312, 0.4688, 0.5, 0.4062, 0.5, 0.3906, 0.5, 0.2812, 0.5312, 0.2812, 0.5018, 0.3081, 0.5, 0.2812, 0.5312, 0.25, 0.5312, 0.2812, 0.5312, 0.25, 0.5625, 0.25, 0.5312, 0.2812, 0.5625, 0.25, 0.625, 0.25, 0.625, 0.375, 0.5062, 0.3812, 0.5039, 0.3359, 0.5312, 0.2812, 0.5, 0.4688, 0.5312, 0.5, 0.5, 0.5, 0.5, 0.4844, 0.5, 0.4688, 0.5312, 0.4688, 0.5312, 0.5, 0.5312, 0.4688, 0.5625, 0.5, 0.5312, 0.5, 0.9848, 0.75, 0.9848, 1.0, 0.9697, 1.0, 0.9697, 0.75, 0.9773, 0.75, 0.9545, 0.75, 0.9545, 1.0, 0.9394, 1.0, 0.9394, 0.75, 0.947, 0.75, 0.9242, 0.75, 0.9242, 1.0, 0.9091, 1.0, 0.9091, 0.75, 0.9167, 0.75, 0.8939, 0.75, 0.8939, 1.0, 0.8788, 1.0, 0.8788, 0.75, 0.8864, 0.75, 0.8636, 0.75, 0.8636, 1.0, 0.8485, 1.0, 0.8485, 0.75, 0.8561, 0.75, 0.8333, 0.75, 0.8333, 1.0, 0.8182, 1.0, 0.8182, 0.75, 0.8258, 0.75, 0.803, 0.75, 0.803, 1.0, 0.7879, 1.0, 0.7879, 0.75, 0.7955, 0.75, 0.7879, 0.5, 0.7879, 0.625, 0.7879, 0.75, 0.7879, 1.0, 0.7576, 1.0, 0.7576, 0.5, 0.7576, 0.5, 0.7576, 1.0, 0.7273, 1.0, 0.7273, 0.5, 0.7273, 0.5, 0.7273, 1.0, 0.697, 1.0, 0.697, 0.5, 0.697, 0.5, 0.697, 1.0, 0.6667, 1.0, 0.6667, 0.5, 0.6667, 0.5, 0.6667, 1.0, 0.6364, 1.0, 0.6364, 0.5, 0.6364, 0.5, 0.6364, 1.0, 0.6061, 1.0, 0.6061, 0.5, 0.6061, 0.5, 0.6061, 1.0, 0.5758, 1.0, 0.5758, 0.5, 0.5758, 0.5, 0.5758, 1.0, 0.5455, 1.0, 0.5455, 0.5, 0.5455, 0.5, 0.5455, 1.0, 0.5152, 1.0, 0.5152, 0.5, 0.5152, 0.5, 0.5152, 1.0, 0.4848, 1.0, 0.4848, 0.5, 0.4848, 0.5, 0.4848, 1.0, 0.4545, 1.0, 0.4545, 0.5, 0.4545, 0.5, 0.4545, 1.0, 0.4242, 1.0, 0.4242, 0.5, 0.4242, 0.5, 0.4242, 1.0, 0.3939, 1.0, 0.3939, 0.5, 0.3939, 0.5, 0.3939, 1.0, 0.3636, 1.0, 0.3636, 0.5, 0.3636, 0.5, 0.3636, 1.0, 0.3333, 1.0, 0.3333, 0.5, 0.3333, 0.5, 0.3333, 1.0, 0.303, 1.0, 0.303, 0.5, 0.303, 0.5, 0.303, 1.0, 0.2727, 1.0, 0.2727, 0.5, 0.2727, 0.5, 0.2727, 1.0, 0.2424, 1.0, 0.2424, 0.75, 0.2424, 0.625, 0.2424, 0.5, 0.2273, 0.75, 0.2273, 1.0, 0.2121, 1.0, 0.2121, 0.75, 0.197, 0.75, 0.197, 1.0, 0.1818, 1.0, 0.1818, 0.75, 0.1894, 0.75, 0.1667, 0.75, 0.1667, 1.0, 0.1515, 1.0, 0.1515, 0.75, 0.1591, 0.75, 0.1364, 0.75, 0.1364, 1.0, 0.1212, 1.0, 0.1212, 0.75, 0.1288, 0.75, 0.1061, 0.75, 0.1061, 1.0, 0.09091, 1.0, 0.09091, 0.75, 0.09849, 0.75, 0.07576, 0.75, 0.07576, 1.0, 0.06061, 1.0, 0.06061, 0.75, 0.06818, 0.75, 0.2954, 0.4857, 0.2727, 0.4878, 0.25, 0.49, 0.2273, 0.4878, 0.2046, 0.4857, 0.1827, 0.4792, 0.1608, 0.4728, 0.1405, 0.4624, 0.1202, 0.4519, 0.1023, 0.4378, 0.08438, 0.4237, 0.06944, 0.4065, 0.0545, 0.3892, 0.0431, 0.3695, 0.03169, 0.3497, 0.02423, 0.3281, 0.01677, 0.3066, 0.01352, 0.284, 0.01027, 0.2614, 0.01244, 0.2158, 0.0232, 0.1715, 0.04215, 0.13, 0.06862, 0.09283, 0.1016, 0.06135, 0.14, 0.03668, 0.1824, 0.01972, 0.2272, 0.01109, 0.2728, 0.01109, 0.3176, 0.01972, 0.36, 0.03668, 0.3984, 0.06135, 0.4314, 0.09283, 0.4578, 0.13, 0.4768, 0.1715, 0.4876, 0.2158, 0.4897, 0.2614, 0.4832, 0.3066, 0.4758, 0.3281, 0.4683, 0.3497, 0.4569, 0.3695, 0.4455, 0.3892, 0.4306, 0.4065, 0.4156, 0.4237, 0.3977, 0.4378, 0.3798, 0.4519, 0.3595, 0.4624, 0.3392, 0.4728, 0.3173, 0.4792, 0.04545, 0.75, 0.04545, 1.0, 0.0303, 1.0, 0.0303, 0.75, 0.03788, 0.75, 0.01515, 0.75, 0.01515, 1.0, 4.47e-07, 1.0, 4.47e-07, 0.75, 0.007576, 0.75, 0.75, 0.49, 0.7614, 0.4889, 0.7727, 0.4878, 0.7841, 0.4867, 0.7954, 0.4857, 0.8064, 0.4824, 0.8173, 0.4792, 0.8283, 0.476, 0.8392, 0.4728, 0.8493, 0.4676, 0.8595, 0.4624, 0.8696, 0.4571, 0.8798, 0.4519, 0.8887, 0.4448, 0.8977, 0.4378, 0.9067, 0.4307, 0.9156, 0.4237, 0.9231, 0.4151, 0.9306, 0.4065, 0.938, 0.3978, 0.9455, 0.3892, 0.9512, 0.3793, 0.9569, 0.3695, 0.9626, 0.3596, 0.9683, 0.3497, 0.972, 0.3389, 0.9758, 0.3281, 0.9795, 0.3174, 0.9832, 0.3066, 0.9897, 0.2614, 0.9876, 0.2158, 0.9768, 0.1715, 0.9578, 0.13, 0.9314, 0.09283, 0.8984, 0.06135, 0.86, 0.03668, 0.8176, 0.01972, 0.7728, 0.01109, 0.7272, 0.01109, 0.6824, 0.01972, 0.64, 0.03668, 0.6016, 0.06135, 0.5686, 0.09283, 0.5422, 0.13, 0.5232, 0.1715, 0.5124, 0.2158, 0.5103, 0.2614, 0.5119, 0.2727, 0.5135, 0.284, 0.5151, 0.2953, 0.5168, 0.3066, 0.5205, 0.3174, 0.5242, 0.3281, 0.528, 0.3389, 0.5317, 0.3497, 0.5374, 0.3596, 0.5431, 0.3695, 0.5488, 0.3793, 0.5545, 0.3892, 0.562, 0.3978, 0.5694, 0.4065, 0.5769, 0.4151, 0.5844, 0.4237, 0.5933, 0.4307, 0.6023, 0.4378, 0.6113, 0.4448, 0.6202, 0.4519, 0.6304, 0.4571, 0.6405, 0.4624, 0.6507, 0.4676, 0.6608, 0.4728, 0.6717, 0.476, 0.6827, 0.4792, 0.6936, 0.4824, 0.7046, 0.4857, 0.7159, 0.4867, 0.7273, 0.4878, 0.7386, 0.4889, 0.007576, 0.625, 0.007576, 0.75, 4.47e-07, 0.75, 4.47e-07, 0.625, 0.02273, 0.625, 0.02273, 0.75, 0.01515, 0.75, 0.01515, 0.625, 0.0303, 0.75, 0.0303, 1.0, 0.01515, 1.0, 0.01515, 0.75, 0.02273, 0.75, 0.03788, 0.625, 0.03788, 0.75, 0.0303, 0.75, 0.0303, 0.625, 0.05303, 0.625, 0.05303, 0.75, 0.04545, 0.75, 0.04545, 0.625, 0.06061, 0.75, 0.06061, 1.0, 0.04545, 1.0, 0.04545, 0.75, 0.05303, 0.75, 0.06818, 0.625, 0.06818, 0.75, 0.06061, 0.75, 0.06061, 0.625, 0.08333, 0.625, 0.08333, 0.75, 0.07576, 0.75, 0.07576, 0.625, 0.09091, 0.75, 0.09091, 1.0, 0.07576, 1.0, 0.07576, 0.75, 0.08333, 0.75, 0.09849, 0.625, 0.09849, 0.75, 0.09091, 0.75, 0.09091, 0.625, 0.1136, 0.625, 0.1136, 0.75, 0.1061, 0.75, 0.1061, 0.625, 0.1212, 0.75, 0.1212, 1.0, 0.1061, 1.0, 0.1061, 0.75, 0.1136, 0.75, 0.1288, 0.625, 0.1288, 0.75, 0.1212, 0.75, 0.1212, 0.625, 0.1439, 0.625, 0.1439, 0.75, 0.1364, 0.75, 0.1364, 0.625, 0.1515, 0.75, 0.1515, 1.0, 0.1364, 1.0, 0.1364, 0.75, 0.1439, 0.75, 0.1591, 0.625, 0.1591, 0.75, 0.1515, 0.75, 0.1515, 0.625, 0.1742, 0.625, 0.1742, 0.75, 0.1667, 0.75, 0.1667, 0.625, 0.1818, 0.75, 0.1818, 1.0, 0.1667, 1.0, 0.1667, 0.75, 0.1742, 0.75, 0.1894, 0.625, 0.1894, 0.75, 0.1818, 0.75, 0.1818, 0.625, 0.2045, 0.625, 0.2045, 0.75, 0.197, 0.75, 0.197, 0.625, 0.2121, 0.75, 0.2121, 1.0, 0.197, 1.0, 0.197, 0.75, 0.2045, 0.75, 0.2197, 0.5, 0.2121, 0.625, 0.2121, 0.5, 0.2424, 0.625, 0.2424, 0.75, 0.2273, 0.75, 0.2273, 0.5, 0.2348, 0.5, 0.2424, 0.75, 0.2424, 1.0, 0.2273, 1.0, 0.2273, 0.75, 0.7955, 0.625, 0.7955, 0.75, 0.7879, 0.75, 0.7879, 0.625, 0.8106, 0.625, 0.8106, 0.75, 0.803, 0.75, 0.803, 0.625, 0.8182, 0.75, 0.8182, 1.0, 0.803, 1.0, 0.803, 0.75, 0.8106, 0.75, 0.8258, 0.625, 0.8258, 0.75, 0.8182, 0.75, 0.8182, 0.625, 0.8409, 0.625, 0.8409, 0.75, 0.8333, 0.75, 0.8333, 0.625, 0.8485, 0.75, 0.8485, 1.0, 0.8333, 1.0, 0.8333, 0.75, 0.8409, 0.75, 0.8561, 0.625, 0.8561, 0.75, 0.8485, 0.75, 0.8485, 0.625, 0.8712, 0.625, 0.8712, 0.75, 0.8636, 0.75, 0.8636, 0.625, 0.8788, 0.75, 0.8788, 1.0, 0.8636, 1.0, 0.8636, 0.75, 0.8712, 0.75, 0.8864, 0.625, 0.8864, 0.75, 0.8788, 0.75, 0.8788, 0.625, 0.9015, 0.625, 0.9015, 0.75, 0.8939, 0.75, 0.8939, 0.625, 0.9091, 0.75, 0.9091, 1.0, 0.8939, 1.0, 0.8939, 0.75, 0.9015, 0.75, 0.9167, 0.625, 0.9167, 0.75, 0.9091, 0.75, 0.9091, 0.625, 0.9318, 0.625, 0.9318, 0.75, 0.9242, 0.75, 0.9242, 0.625, 0.9394, 0.75, 0.9394, 1.0, 0.9242, 1.0, 0.9242, 0.75, 0.9318, 0.75, 0.947, 0.625, 0.947, 0.75, 0.9394, 0.75, 0.9394, 0.625, 0.9621, 0.625, 0.9621, 0.75, 0.9545, 0.75, 0.9545, 0.625, 0.9697, 0.75, 0.9697, 1.0, 0.9545, 1.0, 0.9545, 0.75, 0.9621, 0.75, 0.9773, 0.625, 0.9773, 0.75, 0.9697, 0.75, 0.9697, 0.625, 0.9924, 0.625, 0.9924, 0.75, 0.9848, 0.75, 0.9848, 0.625, 1.0, 0.75, 1.0, 1.0, 0.9848, 1.0, 0.9848, 0.75, 0.9924, 0.75, 0.9924, 0.5, 0.9924, 0.625, 0.9848, 0.625, 0.9848, 0.5, 1.0, 0.5, 1.0, 0.625, 0.9924, 0.625, 0.9924, 0.5, 1.0, 0.625, 1.0, 0.75, 0.9924, 0.75, 0.9924, 0.625, 0.9773, 0.5, 0.9773, 0.625, 0.9697, 0.625, 0.9697, 0.5, 0.9848, 0.5, 0.9848, 0.625, 0.9773, 0.625, 0.9773, 0.5, 0.9848, 0.625, 0.9848, 0.75, 0.9773, 0.75, 0.9773, 0.625, 0.9621, 0.5, 0.9621, 0.625, 0.9545, 0.625, 0.9545, 0.5, 0.9697, 0.5, 0.9697, 0.625, 0.9621, 0.625, 0.9621, 0.5, 0.9697, 0.625, 0.9697, 0.75, 0.9621, 0.75, 0.9621, 0.625, 0.947, 0.5, 0.947, 0.625, 0.9394, 0.625, 0.9394, 0.5, 0.9545, 0.5, 0.9545, 0.625, 0.947, 0.625, 0.947, 0.5, 0.9545, 0.625, 0.9545, 0.75, 0.947, 0.75, 0.947, 0.625, 0.9318, 0.5, 0.9318, 0.625, 0.9242, 0.625, 0.9242, 0.5, 0.9394, 0.5, 0.9394, 0.625, 0.9318, 0.625, 0.9318, 0.5, 0.9394, 0.625, 0.9394, 0.75, 0.9318, 0.75, 0.9318, 0.625, 0.9167, 0.5, 0.9167, 0.625, 0.9091, 0.625, 0.9091, 0.5, 0.9242, 0.5, 0.9242, 0.625, 0.9167, 0.625, 0.9167, 0.5, 0.9242, 0.625, 0.9242, 0.75, 0.9167, 0.75, 0.9167, 0.625, 0.9015, 0.5, 0.9015, 0.625, 0.8939, 0.625, 0.8939, 0.5, 0.9091, 0.5, 0.9091, 0.625, 0.9015, 0.625, 0.9015, 0.5, 0.9091, 0.625, 0.9091, 0.75, 0.9015, 0.75, 0.9015, 0.625, 0.8864, 0.5, 0.8864, 0.625, 0.8788, 0.625, 0.8788, 0.5, 0.8939, 0.5, 0.8939, 0.625, 0.8864, 0.625, 0.8864, 0.5, 0.8939, 0.625, 0.8939, 0.75, 0.8864, 0.75, 0.8864, 0.625, 0.8712, 0.5, 0.8712, 0.625, 0.8636, 0.625, 0.8636, 0.5, 0.8788, 0.5, 0.8788, 0.625, 0.8712, 0.625, 0.8712, 0.5, 0.8788, 0.625, 0.8788, 0.75, 0.8712, 0.75, 0.8712, 0.625, 0.8561, 0.5, 0.8561, 0.625, 0.8485, 0.625, 0.8485, 0.5, 0.8636, 0.5, 0.8636, 0.625, 0.8561, 0.625, 0.8561, 0.5, 0.8636, 0.625, 0.8636, 0.75, 0.8561, 0.75, 0.8561, 0.625, 0.8409, 0.5, 0.8409, 0.625, 0.8333, 0.625, 0.8333, 0.5, 0.8485, 0.5, 0.8485, 0.625, 0.8409, 0.625, 0.8409, 0.5, 0.8485, 0.625, 0.8485, 0.75, 0.8409, 0.75, 0.8409, 0.625, 0.8258, 0.5, 0.8258, 0.625, 0.8182, 0.625, 0.8182, 0.5, 0.8333, 0.5, 0.8333, 0.625, 0.8258, 0.625, 0.8258, 0.5, 0.8333, 0.625, 0.8333, 0.75, 0.8258, 0.75, 0.8258, 0.625, 0.8106, 0.5, 0.8106, 0.625, 0.803, 0.625, 0.803, 0.5, 0.8182, 0.5, 0.8182, 0.625, 0.8106, 0.625, 0.8106, 0.5, 0.8182, 0.625, 0.8182, 0.75, 0.8106, 0.75, 0.8106, 0.625, 0.7955, 0.5, 0.7955, 0.625, 0.7879, 0.625, 0.7879, 0.5, 0.803, 0.5, 0.803, 0.625, 0.7955, 0.625, 0.7955, 0.5, 0.803, 0.625, 0.803, 0.75, 0.7955, 0.75, 0.7955, 0.625, 0.2424, 0.5, 0.2424, 0.625, 0.2348, 0.5, 0.2273, 0.5, 0.2273, 0.75, 0.2121, 0.75, 0.2121, 0.625, 0.2197, 0.5, 0.2045, 0.5, 0.2045, 0.625, 0.197, 0.625, 0.197, 0.5, 0.2121, 0.5, 0.2121, 0.625, 0.2045, 0.625, 0.2045, 0.5, 0.2121, 0.625, 0.2121, 0.75, 0.2045, 0.75, 0.2045, 0.625, 0.1894, 0.5, 0.1894, 0.625, 0.1818, 0.625, 0.1818, 0.5, 0.197, 0.5, 0.197, 0.625, 0.1894, 0.625, 0.1894, 0.5, 0.197, 0.625, 0.197, 0.75, 0.1894, 0.75, 0.1894, 0.625, 0.1742, 0.5, 0.1742, 0.625, 0.1667, 0.625, 0.1667, 0.5, 0.1818, 0.5, 0.1818, 0.625, 0.1742, 0.625, 0.1742, 0.5, 0.1818, 0.625, 0.1818, 0.75, 0.1742, 0.75, 0.1742, 0.625, 0.1591, 0.5, 0.1591, 0.625, 0.1515, 0.625, 0.1515, 0.5, 0.1667, 0.5, 0.1667, 0.625, 0.1591, 0.625, 0.1591, 0.5, 0.1667, 0.625, 0.1667, 0.75, 0.1591, 0.75, 0.1591, 0.625, 0.1439, 0.5, 0.1439, 0.625, 0.1364, 0.625, 0.1364, 0.5, 0.1515, 0.5, 0.1515, 0.625, 0.1439, 0.625, 0.1439, 0.5, 0.1515, 0.625, 0.1515, 0.75, 0.1439, 0.75, 0.1439, 0.625, 0.1288, 0.5, 0.1288, 0.625, 0.1212, 0.625, 0.1212, 0.5, 0.1364, 0.5, 0.1364, 0.625, 0.1288, 0.625, 0.1288, 0.5, 0.1364, 0.625, 0.1364, 0.75, 0.1288, 0.75, 0.1288, 0.625, 0.1136, 0.5, 0.1136, 0.625, 0.1061, 0.625, 0.1061, 0.5, 0.1212, 0.5, 0.1212, 0.625, 0.1136, 0.625, 0.1136, 0.5, 0.1212, 0.625, 0.1212, 0.75, 0.1136, 0.75, 0.1136, 0.625, 0.09849, 0.5, 0.09849, 0.625, 0.09091, 0.625, 0.09091, 0.5, 0.1061, 0.5, 0.1061, 0.625, 0.09849, 0.625, 0.09849, 0.5, 0.1061, 0.625, 0.1061, 0.75, 0.09849, 0.75, 0.09849, 0.625, 0.08333, 0.5, 0.08333, 0.625, 0.07576, 0.625, 0.07576, 0.5, 0.09091, 0.5, 0.09091, 0.625, 0.08333, 0.625, 0.08333, 0.5, 0.09091, 0.625, 0.09091, 0.75, 0.08333, 0.75, 0.08333, 0.625, 0.06818, 0.5, 0.06818, 0.625, 0.06061, 0.625, 0.06061, 0.5, 0.07576, 0.5, 0.07576, 0.625, 0.06818, 0.625, 0.06818, 0.5, 0.07576, 0.625, 0.07576, 0.75, 0.06818, 0.75, 0.06818, 0.625, 0.05303, 0.5, 0.05303, 0.625, 0.04545, 0.625, 0.04545, 0.5, 0.06061, 0.5, 0.06061, 0.625, 0.05303, 0.625, 0.05303, 0.5, 0.06061, 0.625, 0.06061, 0.75, 0.05303, 0.75, 0.05303, 0.625, 0.03788, 0.5, 0.03788, 0.625, 0.0303, 0.625, 0.0303, 0.5, 0.04545, 0.5, 0.04545, 0.625, 0.03788, 0.625, 0.03788, 0.5, 0.04545, 0.625, 0.04545, 0.75, 0.03788, 0.75, 0.03788, 0.625, 0.02273, 0.5, 0.02273, 0.625, 0.01515, 0.625, 0.01515, 0.5, 0.0303, 0.5, 0.0303, 0.625, 0.02273, 0.625, 0.02273, 0.5, 0.0303, 0.625, 0.0303, 0.75, 0.02273, 0.75, 0.02273, 0.625, 0.007576, 0.5, 0.007576, 0.625, 4.47e-07, 0.625, 4.47e-07, 0.5, 0.01515, 0.5, 0.01515, 0.625, 0.007576, 0.625, 0.007576, 0.5, 0.01515, 0.625, 0.01515, 0.75, 0.007576, 0.75, 0.007576, 0.625, 0.4375, 0.4375, 0.4531, 0.4375, 0.4688, 0.4375, 0.4844, 0.4375, 0.5, 0.4375, 0.5, 0.4453, 0.5, 0.4531, 0.5, 0.4688, 0.5, 0.4844, 0.5, 0.5, 0.4688, 0.5, 0.4375, 0.5, 0.4375, 0.4688, 0.0, 0.0, 0.0, 0.0, 0.0, 0.0, 0.0, 0.0, 0.4844, 0.4375, 0.5, 0.4375, 0.5, 0.4375, 0.4844, 0.4375, 0.0, 0.0, 0.0, 0.0, 0.0, 0.0, 0.0, 0.0, 0.5, 0.4375, 0.5, 0.4453, 0.5, 0.4453, 0.5, 0.4375, 0.5, 0.4844, 0.5, 0.5, 0.5, 0.5, 0.5, 0.4844, 0.5, 0.4688, 0.5, 0.4844, 0.5, 0.4844, 0.5, 0.4688, 0.5, 0.4531, 0.5, 0.4688, 0.5, 0.4688, 0.5, 0.4531, 0.5, 0.5, 0.4688, 0.5, 0.4688, 0.5, 0.5, 0.5, 0.4375, 0.5, 0.4375, 0.4688, 0.4375, 0.4688, 0.4375, 0.5, 0.5, 0.4219, 0.5, 0.4375, 0.5, 0.4375, 0.5, 0.4219, 0.4375, 0.4688, 0.4375, 0.4375, 0.4375, 0.4375, 0.4375, 0.4688, 0.4688, 0.4375, 0.4844, 0.4375, 0.4844, 0.4375, 0.4688, 0.4375, 0.4531, 0.4375, 0.4688, 0.4375, 0.4688, 0.4375, 0.4531, 0.4375, 0.0, 0.0, 0.0, 0.0, 0.0, 0.0, 0.0, 0.0, 0.5, 0.4453, 0.5, 0.4531, 0.5, 0.4531, 0.5, 0.4453, 0.4375, 0.4375, 0.4531, 0.4375, 0.4531, 0.4375, 0.4375, 0.4375, 0.4375, 0.3047, 0.5018, 0.3081, 0.5018, 0.3081, 0.4375, 0.3047, 0.2578, 0.5, 0.1797, 0.5, 0.1797, 0.5, 0.2578, 0.5, 0.5018, 0.3081, 0.5039, 0.3359, 0.5039, 0.3359, 0.5018, 0.3081, 0.5039, 0.3359, 0.5062, 0.3812, 0.5062, 0.3812, 0.5039, 0.3359, 0.4688, 0.3828, 0.4375, 0.3789, 0.4375, 0.3789, 0.4688, 0.3828, 0.5062, 0.3812, 0.4688, 0.3828, 0.4688, 0.3828, 0.5062, 0.3812, 0.4688, 0.3828, 0.5062, 0.3812, 0.5062, 0.3812, 0.4688, 0.3828, 0.4375, 0.3789, 0.375, 0.3828, 0.375, 0.3828, 0.4375, 0.3789, 0.4375, 0.3047, 0.5018, 0.3081, 0.5018, 0.3081, 0.4375, 0.3047, 0.4688, 0.3828, 0.4375, 0.3789, 0.4375, 0.3789, 0.4688, 0.3828, 0.4375, 0.3789, 0.375, 0.3828, 0.375, 0.3828, 0.4375, 0.3789, 0.5018, 0.3081, 0.5039, 0.3359, 0.5039, 0.3359, 0.5018, 0.3081, 0.375, 0.3047, 0.4375, 0.3047, 0.4375, 0.3047, 0.375, 0.3047, 0.2578, 0.5, 0.1797, 0.5, 0.1797, 0.5, 0.2578, 0.5, 0.5039, 0.3359, 0.5062, 0.3812, 0.5062, 0.3812, 0.5039, 0.3359, 0.5062, 0.3812, 0.4688, 0.3828, 0.4688, 0.3828, 0.5062, 0.3812, 0.375, 0.3047, 0.4375, 0.3047, 0.4375, 0.3047, 0.375, 0.3047, 0.5039, 0.3359, 0.5018, 0.3081, 0.5018, 0.3081, 0.5039, 0.3359, 0.4375, 0.3789, 0.4375, 0.3789, 0.4375, 0.3789, 0.4375, 0.3789, 0.4375, 0.3789, 0.4688, 0.3828, 0.4688, 0.3828, 0.4375, 0.3789, 0.1797, 0.5, 0.2578, 0.5, 0.2578, 0.5, 0.1797, 0.5, 0.5062, 0.3812, 0.5, 0.3906, 0.5, 0.3906, 0.5062, 0.3812, 0.4375, 0.3047, 0.4375, 0.3047, 0.4375, 0.3047, 0.4375, 0.3047, 0.375, 0.3047, 0.4375, 0.3047, 0.4375, 0.3047, 0.375, 0.3047, 0.1797, 0.5, 0.1797, 0.5, 0.1797, 0.5, 0.1797, 0.5, 0.5062, 0.3812, 0.5039, 0.3359, 0.5039, 0.3359, 0.5062, 0.3812, 0.5018, 0.3081, 0.4375, 0.3047, 0.4375, 0.3047, 0.5018, 0.3081, 0.4375, 0.3789, 0.4375, 0.3789, 0.4375, 0.3789, 0.4375, 0.3789, 0.4375, 0.3047, 0.375, 0.3047, 0.375, 0.3047, 0.4375, 0.3047, 0.4688, 0.3828, 0.4375, 0.3789, 0.4375, 0.3789, 0.4688, 0.3828, 0.375, 0.3828, 0.4375, 0.3789, 0.4375, 0.3789, 0.375, 0.3828])
me_cube_005.materials.append(mat_material_001)
me_cube_005.use_remesh_fix_poles = True
me_cube_005.use_remesh_preserve_attributes = False
me_cube_005.use_mirror_vertex_groups = False
me_cube_005.update()
me_cube_006 = bpy.data.meshes.new('Cube.006')
me_cube_006.from_pydata([(0.0, 1.9, -1.9), (0.0, 1.9, 0.0), (-0.95, 1.9, -1.9), (-0.95, 1.9, 0.0), (0.0, 1.9, -0.95), (-0.95, 1.9, -0.95), (-0.475, 1.9, 0.0)], [], [(5, 3, 6, 1, 4), (2, 5, 4, 0)])
me_cube_006.polygons.foreach_set('use_smooth', [True] * 2)
_uv = me_cube_006.uv_layers.new(name='UVMap')
_uv.uv.foreach_set('vector', [0.4375, 0.3125, 0.5, 0.3125, 0.5, 0.3438, 0.5, 0.375, 0.4375, 0.375, 0.375, 0.3125, 0.4375, 0.3125, 0.4375, 0.375, 0.375, 0.375])
me_cube_006.use_remesh_fix_poles = True
me_cube_006.use_remesh_preserve_attributes = False
me_cube_006.use_mirror_vertex_groups = False
me_cube_006.update()

# ---- objects
ob_light = bpy.data.objects.new('Light', light_light)
ob_cylinder = bpy.data.objects.new('Cylinder', me_cylinder_003)
ob_cylinder_001 = bpy.data.objects.new('Cylinder.001', me_cylinder_004)
ob_cube = bpy.data.objects.new('Cube', me_cube_001)
ob_cube_001 = bpy.data.objects.new('Cube.001', me_cube_005)
ob_cube_002 = bpy.data.objects.new('Cube.002', me_cube_006)

# ---- transforms, parenting, visibility, modifiers, constraints
ob_light.location = (3.918, 0.9915, 6.117)
ob_light.rotation_euler = (0.6503, 0.05522, 1.866)
ob_light.lock_rotations_4d = False
ob_light.empty_display_type = 'ARROWS'
ob_light.color = (0.0, 0.0, 0.0, 0.0)
ob_light.lineart.crease_threshold = 0.0
ob_cylinder.location = (-2.306, 1.013, -0.1481)
ob_cylinder.lineart.crease_threshold = 0.0
ob_cylinder_001.location = (0.0, 0.0, 0.0)
ob_cylinder_001.lineart.crease_threshold = 0.0
ob_cube.location = (-1.327, 3.037, -0.295)
ob_cube.lineart.crease_threshold = 0.0
ob_cube_001.location = (4.095, -1.761, 0.7961)
ob_cube_001.lineart.crease_threshold = 0.0
ob_cube_002.location = (4.095, -1.761, 0.7961)
ob_cube_002.lineart.crease_threshold = 0.0

# ---- collection membership
col_collection.objects.link(ob_light)
col_collection.objects.link(ob_cylinder)
col_collection.objects.link(ob_cylinder_001)
col_collection.objects.link(ob_cube)
col_collection.objects.link(ob_cube_001)
col_collection.objects.link(ob_cube_002)

# ---- scene / render settings (as saved in the file)
scene.frame_start = 1; scene.frame_end = 250; scene.frame_set(1)
scene.render.engine = 'BLENDER_EEVEE_NEXT'
scene.cycles.use_denoising = False
scene.cycles.samples = 128
scene.cycles.sampling_pattern = 'TABULATED_SOBOL'
scene.cycles.use_adaptive_sampling = False
scene.cycles.use_light_tree = False
scene.view_settings.view_transform = 'Filmic'
bpy.context.view_layer.update()

# ---- added for rendering (the .blend has no active camera): camera
cam_auto = bpy.data.cameras.new('AutoCamera')
cam_auto.lens = 50.0
cam_auto.sensor_width = 36.0
cam_auto.clip_end = 1000.0
ob_auto_camera = bpy.data.objects.new('AutoCamera', cam_auto)
scene.collection.objects.link(ob_auto_camera)
ob_auto_camera.location = (16.1204, -18.5714, 14.0978)
ob_auto_camera.rotation_euler = (1.09748, -7.21219e-08, 0.694738)
scene.camera = ob_auto_camera
bpy.context.view_layer.update()
